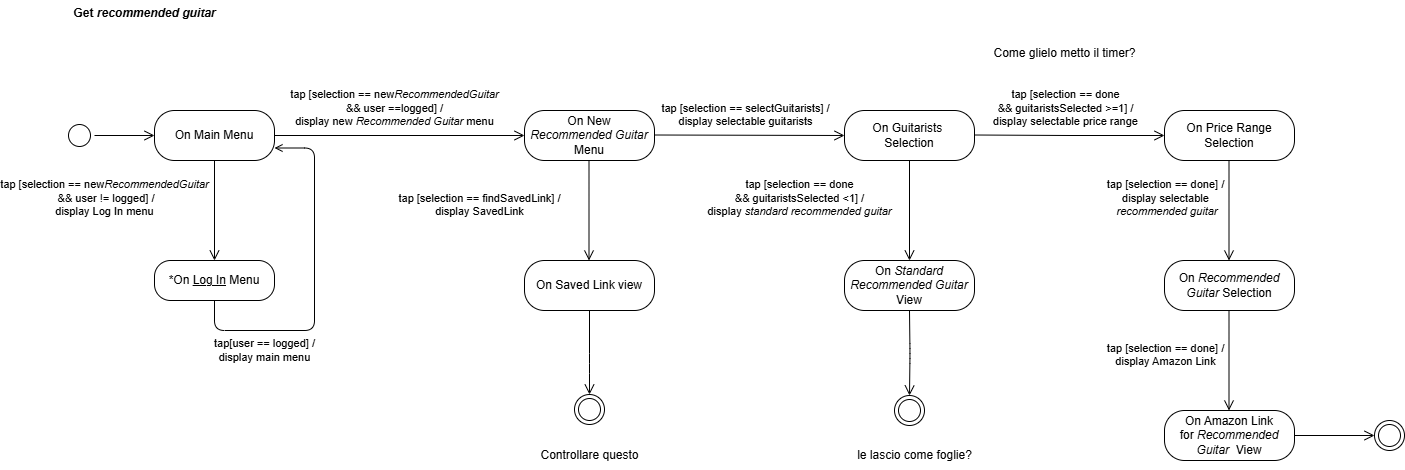

The diagram above was exported from draw.io. Its source (the exported page's mxGraphModel, read from the mxfile embedded in the PNG):
<mxGraphModel dx="1615" dy="539" grid="1" gridSize="10" guides="1" tooltips="1" connect="1" arrows="1" fold="1" page="1" pageScale="1" pageWidth="583" pageHeight="827" math="0" shadow="0">
  <root>
    <mxCell id="0" />
    <mxCell id="1" parent="0" />
    <mxCell id="vSaYXG2oglNtUZ5uGTQd-1" value="" style="ellipse;html=1;shape=startState;labelBackgroundColor=none;" parent="1" vertex="1">
      <mxGeometry x="30" y="140" width="30" height="30" as="geometry" />
    </mxCell>
    <mxCell id="vSaYXG2oglNtUZ5uGTQd-2" value="" style="edgeStyle=orthogonalEdgeStyle;html=1;verticalAlign=bottom;endArrow=open;endSize=8;rounded=0;entryX=0;entryY=0.5;entryDx=0;entryDy=0;labelBackgroundColor=none;fontColor=default;" parent="1" source="vSaYXG2oglNtUZ5uGTQd-1" target="vSaYXG2oglNtUZ5uGTQd-3" edge="1">
      <mxGeometry relative="1" as="geometry">
        <mxPoint x="120" y="165" as="targetPoint" />
      </mxGeometry>
    </mxCell>
    <mxCell id="vSaYXG2oglNtUZ5uGTQd-3" value="On Main Menu" style="rounded=1;whiteSpace=wrap;html=1;arcSize=40;labelBackgroundColor=none;" parent="1" vertex="1">
      <mxGeometry x="120" y="130" width="120" height="50" as="geometry" />
    </mxCell>
    <mxCell id="vSaYXG2oglNtUZ5uGTQd-4" value="tap [selection == new&lt;i&gt;RecommendedGuitar&lt;/i&gt;&lt;div&gt;&lt;i&gt;&amp;nbsp;&lt;/i&gt;&amp;amp;&amp;amp; user != logged] /&lt;/div&gt;&lt;div&gt;display Log In menu&lt;/div&gt;" style="edgeStyle=orthogonalEdgeStyle;html=1;verticalAlign=bottom;endArrow=open;endSize=8;rounded=1;labelBackgroundColor=none;fontColor=default;entryX=0.5;entryY=0;entryDx=0;entryDy=0;curved=0;" parent="1" source="vSaYXG2oglNtUZ5uGTQd-3" target="vSaYXG2oglNtUZ5uGTQd-5" edge="1">
      <mxGeometry x="0.2" y="-110" relative="1" as="geometry">
        <mxPoint x="180" y="240" as="targetPoint" />
        <mxPoint as="offset" />
      </mxGeometry>
    </mxCell>
    <mxCell id="vSaYXG2oglNtUZ5uGTQd-5" value="*On &lt;u&gt;Log In&lt;/u&gt; Menu" style="rounded=1;whiteSpace=wrap;html=1;arcSize=40;labelBackgroundColor=none;" parent="1" vertex="1">
      <mxGeometry x="120" y="280" width="120" height="40" as="geometry" />
    </mxCell>
    <mxCell id="vSaYXG2oglNtUZ5uGTQd-7" value="tap[user == logged] /&lt;div&gt;display main menu&lt;/div&gt;" style="edgeStyle=orthogonalEdgeStyle;rounded=1;orthogonalLoop=1;jettySize=auto;html=1;exitX=0.5;exitY=0;exitDx=0;exitDy=0;curved=0;endArrow=open;endFill=0;entryX=1;entryY=0.75;entryDx=0;entryDy=0;labelBackgroundColor=none;fontColor=default;" parent="1" target="vSaYXG2oglNtUZ5uGTQd-3" edge="1">
      <mxGeometry x="-0.5461" y="-20" relative="1" as="geometry">
        <Array as="points">
          <mxPoint x="180" y="350" />
          <mxPoint x="280" y="350" />
          <mxPoint x="280" y="168" />
        </Array>
        <mxPoint x="180" y="320" as="sourcePoint" />
        <mxPoint x="280" y="210" as="targetPoint" />
        <mxPoint as="offset" />
      </mxGeometry>
    </mxCell>
    <mxCell id="vSaYXG2oglNtUZ5uGTQd-8" value="On New&lt;div&gt;&lt;i&gt;Recommended Guitar&lt;/i&gt;&lt;/div&gt;&lt;div&gt;Menu&lt;/div&gt;" style="rounded=1;whiteSpace=wrap;html=1;arcSize=40;labelBackgroundColor=none;" parent="1" vertex="1">
      <mxGeometry x="490" y="130" width="130" height="50" as="geometry" />
    </mxCell>
    <mxCell id="vSaYXG2oglNtUZ5uGTQd-11" value="tap [selection == new&lt;i&gt;RecommendedGuitar&lt;/i&gt;&lt;div&gt;&amp;amp;&amp;amp; user ==logged] /&lt;/div&gt;&lt;div&gt;display new &lt;i&gt;Recommended Guitar &lt;/i&gt;menu&lt;/div&gt;" style="edgeStyle=orthogonalEdgeStyle;html=1;verticalAlign=bottom;endArrow=open;endSize=8;rounded=1;labelBackgroundColor=none;fontColor=default;entryX=0;entryY=0.5;entryDx=0;entryDy=0;curved=0;exitX=1;exitY=0.5;exitDx=0;exitDy=0;" parent="1" source="vSaYXG2oglNtUZ5uGTQd-3" target="vSaYXG2oglNtUZ5uGTQd-8" edge="1">
      <mxGeometry x="-0.04" y="5" relative="1" as="geometry">
        <mxPoint x="320" y="280" as="targetPoint" />
        <mxPoint x="290" y="160" as="sourcePoint" />
        <mxPoint as="offset" />
      </mxGeometry>
    </mxCell>
    <mxCell id="vSaYXG2oglNtUZ5uGTQd-12" value="tap [selection == findSavedLink] /&lt;div&gt;display SavedLink&lt;/div&gt;" style="edgeStyle=orthogonalEdgeStyle;html=1;verticalAlign=bottom;endArrow=open;endSize=8;rounded=1;labelBackgroundColor=none;fontColor=default;entryX=0.5;entryY=0;entryDx=0;entryDy=0;curved=0;" parent="1" edge="1">
      <mxGeometry x="0.2" y="-110" relative="1" as="geometry">
        <mxPoint x="554.5" y="280" as="targetPoint" />
        <mxPoint x="554.5" y="180" as="sourcePoint" />
        <mxPoint as="offset" />
      </mxGeometry>
    </mxCell>
    <mxCell id="vSaYXG2oglNtUZ5uGTQd-14" value="On Guitarists&amp;nbsp;&lt;div&gt;Selection&lt;/div&gt;" style="rounded=1;whiteSpace=wrap;html=1;arcSize=40;labelBackgroundColor=none;" parent="1" vertex="1">
      <mxGeometry x="810" y="130" width="130" height="50" as="geometry" />
    </mxCell>
    <mxCell id="vSaYXG2oglNtUZ5uGTQd-16" value="tap [selection == selectGuitarists] /&lt;div&gt;display selectable guitarists&lt;/div&gt;" style="edgeStyle=orthogonalEdgeStyle;html=1;verticalAlign=bottom;endArrow=open;endSize=8;rounded=1;labelBackgroundColor=none;fontColor=default;entryX=0;entryY=0.5;entryDx=0;entryDy=0;curved=0;exitX=1;exitY=0.5;exitDx=0;exitDy=0;" parent="1" target="vSaYXG2oglNtUZ5uGTQd-14" edge="1">
      <mxGeometry x="-0.04" y="5" relative="1" as="geometry">
        <mxPoint x="870" y="154.5" as="targetPoint" />
        <mxPoint x="620" y="154.5" as="sourcePoint" />
        <mxPoint as="offset" />
      </mxGeometry>
    </mxCell>
    <mxCell id="vSaYXG2oglNtUZ5uGTQd-18" value="tap [selection == done&lt;div&gt;&amp;amp;&amp;amp; guitaristsSelected &amp;gt;=1] /&lt;/div&gt;&lt;div&gt;display selectable price range&lt;/div&gt;" style="edgeStyle=orthogonalEdgeStyle;html=1;verticalAlign=bottom;endArrow=open;endSize=8;rounded=1;labelBackgroundColor=none;fontColor=default;entryX=0;entryY=0.5;entryDx=0;entryDy=0;curved=0;exitX=1;exitY=0.5;exitDx=0;exitDy=0;" parent="1" edge="1">
      <mxGeometry x="-0.04" y="5" relative="1" as="geometry">
        <mxPoint x="1130" y="155" as="targetPoint" />
        <mxPoint x="940" y="154.5" as="sourcePoint" />
        <mxPoint as="offset" />
      </mxGeometry>
    </mxCell>
    <mxCell id="vSaYXG2oglNtUZ5uGTQd-19" value="On Price Range&lt;div&gt;Selection&lt;/div&gt;" style="rounded=1;whiteSpace=wrap;html=1;arcSize=40;labelBackgroundColor=none;" parent="1" vertex="1">
      <mxGeometry x="1130" y="130" width="130" height="50" as="geometry" />
    </mxCell>
    <mxCell id="vSaYXG2oglNtUZ5uGTQd-20" value="tap [selection == done&lt;div&gt;&amp;amp;&amp;amp; guitaristsSelected &amp;lt;1] /&lt;/div&gt;&lt;div&gt;display &lt;i&gt;standard recommended guitar&lt;/i&gt;&lt;/div&gt;" style="edgeStyle=orthogonalEdgeStyle;html=1;verticalAlign=bottom;endArrow=open;endSize=8;rounded=1;labelBackgroundColor=none;fontColor=default;entryX=0.5;entryY=0;entryDx=0;entryDy=0;curved=0;" parent="1" edge="1">
      <mxGeometry x="0.2" y="-110" relative="1" as="geometry">
        <mxPoint x="875" y="280" as="targetPoint" />
        <mxPoint x="875" y="180" as="sourcePoint" />
        <mxPoint as="offset" />
      </mxGeometry>
    </mxCell>
    <mxCell id="vSaYXG2oglNtUZ5uGTQd-21" value="On &lt;i&gt;Standard Recommended Guitar&lt;/i&gt;&lt;div&gt;View&lt;/div&gt;" style="rounded=1;whiteSpace=wrap;html=1;arcSize=40;labelBackgroundColor=none;" parent="1" vertex="1">
      <mxGeometry x="810" y="280" width="130" height="50" as="geometry" />
    </mxCell>
    <mxCell id="vSaYXG2oglNtUZ5uGTQd-22" value="tap [selection == done&lt;span style=&quot;background-color: initial;&quot;&gt;] /&lt;/span&gt;&lt;div&gt;display selectable&lt;/div&gt;&lt;div&gt;&lt;i&gt;&amp;nbsp;recommended guitar&lt;/i&gt;&lt;/div&gt;" style="edgeStyle=orthogonalEdgeStyle;html=1;verticalAlign=bottom;endArrow=open;endSize=8;rounded=1;labelBackgroundColor=none;fontColor=default;entryX=0.5;entryY=0;entryDx=0;entryDy=0;curved=0;" parent="1" edge="1">
      <mxGeometry x="0.2" y="-64" relative="1" as="geometry">
        <mxPoint x="1194.5" y="280" as="targetPoint" />
        <mxPoint x="1194.5" y="180" as="sourcePoint" />
        <mxPoint as="offset" />
      </mxGeometry>
    </mxCell>
    <mxCell id="vSaYXG2oglNtUZ5uGTQd-23" value="On &lt;i&gt;Recommended Guitar &lt;/i&gt;Selection" style="rounded=1;whiteSpace=wrap;html=1;arcSize=40;labelBackgroundColor=none;" parent="1" vertex="1">
      <mxGeometry x="1130" y="280" width="130" height="50" as="geometry" />
    </mxCell>
    <mxCell id="vSaYXG2oglNtUZ5uGTQd-24" value="tap [selection == done] /&lt;div&gt;display Amazon Link&lt;/div&gt;" style="edgeStyle=orthogonalEdgeStyle;html=1;verticalAlign=bottom;endArrow=open;endSize=8;rounded=1;labelBackgroundColor=none;fontColor=default;entryX=0.5;entryY=0;entryDx=0;entryDy=0;curved=0;" parent="1" edge="1">
      <mxGeometry x="0.2" y="-64" relative="1" as="geometry">
        <mxPoint x="1194.5" y="430" as="targetPoint" />
        <mxPoint x="1194.5" y="330" as="sourcePoint" />
        <mxPoint as="offset" />
      </mxGeometry>
    </mxCell>
    <mxCell id="vSaYXG2oglNtUZ5uGTQd-25" value="On Amazon Link for&amp;nbsp;&lt;i&gt;Recommended Guitar&amp;nbsp; &lt;/i&gt;View" style="rounded=1;whiteSpace=wrap;html=1;arcSize=40;labelBackgroundColor=none;" parent="1" vertex="1">
      <mxGeometry x="1130" y="430" width="130" height="50" as="geometry" />
    </mxCell>
    <mxCell id="vSaYXG2oglNtUZ5uGTQd-26" value="" style="ellipse;html=1;shape=endState;labelBackgroundColor=none;" parent="1" vertex="1">
      <mxGeometry x="1340" y="440" width="30" height="30" as="geometry" />
    </mxCell>
    <mxCell id="vSaYXG2oglNtUZ5uGTQd-27" value="" style="edgeStyle=orthogonalEdgeStyle;html=1;verticalAlign=bottom;endArrow=open;endSize=8;rounded=1;labelBackgroundColor=none;fontColor=default;entryX=0;entryY=0.5;entryDx=0;entryDy=0;curved=0;exitX=1;exitY=0.5;exitDx=0;exitDy=0;" parent="1" source="vSaYXG2oglNtUZ5uGTQd-25" target="vSaYXG2oglNtUZ5uGTQd-26" edge="1">
      <mxGeometry x="0.2" y="-64" relative="1" as="geometry">
        <mxPoint x="1204.5" y="440" as="targetPoint" />
        <mxPoint x="1204.5" y="340" as="sourcePoint" />
        <mxPoint as="offset" />
      </mxGeometry>
    </mxCell>
    <mxCell id="vSaYXG2oglNtUZ5uGTQd-28" value="" style="edgeStyle=orthogonalEdgeStyle;html=1;verticalAlign=bottom;endArrow=open;endSize=8;rounded=1;labelBackgroundColor=none;fontColor=default;entryX=0.5;entryY=0;entryDx=0;entryDy=0;curved=0;" parent="1" target="vSaYXG2oglNtUZ5uGTQd-29" edge="1">
      <mxGeometry x="0.2" y="-110" relative="1" as="geometry">
        <mxPoint x="875" y="430" as="targetPoint" />
        <mxPoint x="875" y="330" as="sourcePoint" />
        <mxPoint as="offset" />
      </mxGeometry>
    </mxCell>
    <mxCell id="vSaYXG2oglNtUZ5uGTQd-29" value="" style="ellipse;html=1;shape=endState;labelBackgroundColor=none;" parent="1" vertex="1">
      <mxGeometry x="860" y="415" width="30" height="30" as="geometry" />
    </mxCell>
    <mxCell id="vSaYXG2oglNtUZ5uGTQd-30" value="Controllare questo" style="text;html=1;align=center;verticalAlign=middle;resizable=0;points=[];autosize=1;strokeColor=none;fillColor=none;" parent="1" vertex="1">
      <mxGeometry x="495" y="460" width="120" height="30" as="geometry" />
    </mxCell>
    <mxCell id="vSaYXG2oglNtUZ5uGTQd-31" value="Come glielo metto il timer?" style="text;html=1;align=center;verticalAlign=middle;resizable=0;points=[];autosize=1;strokeColor=none;fillColor=none;" parent="1" vertex="1">
      <mxGeometry x="945" y="58" width="170" height="30" as="geometry" />
    </mxCell>
    <mxCell id="vSaYXG2oglNtUZ5uGTQd-32" value="Get &lt;i&gt;recommended guitar&lt;/i&gt;" style="text;align=center;fontStyle=1;verticalAlign=middle;spacingLeft=3;spacingRight=3;strokeColor=none;rotatable=0;points=[[0,0.5],[1,0.5]];portConstraint=eastwest;html=1;" parent="1" vertex="1">
      <mxGeometry x="70" y="20" width="80" height="26" as="geometry" />
    </mxCell>
    <mxCell id="vSaYXG2oglNtUZ5uGTQd-33" style="edgeStyle=orthogonalEdgeStyle;rounded=0;orthogonalLoop=1;jettySize=auto;html=1;exitX=0.5;exitY=1;exitDx=0;exitDy=0;" parent="1" source="vSaYXG2oglNtUZ5uGTQd-8" target="vSaYXG2oglNtUZ5uGTQd-8" edge="1">
      <mxGeometry relative="1" as="geometry" />
    </mxCell>
    <mxCell id="vSaYXG2oglNtUZ5uGTQd-34" value="On Saved Link view" style="rounded=1;whiteSpace=wrap;html=1;arcSize=40;labelBackgroundColor=none;" parent="1" vertex="1">
      <mxGeometry x="490" y="280" width="130" height="50" as="geometry" />
    </mxCell>
    <mxCell id="vSaYXG2oglNtUZ5uGTQd-35" value="" style="edgeStyle=orthogonalEdgeStyle;html=1;verticalAlign=bottom;endArrow=open;endSize=8;rounded=1;labelBackgroundColor=none;fontColor=default;entryX=0.5;entryY=0;entryDx=0;entryDy=0;curved=0;exitX=0.5;exitY=1;exitDx=0;exitDy=0;" parent="1" source="vSaYXG2oglNtUZ5uGTQd-34" target="vSaYXG2oglNtUZ5uGTQd-36" edge="1">
      <mxGeometry x="0.2" y="-110" relative="1" as="geometry">
        <mxPoint x="885" y="440" as="targetPoint" />
        <mxPoint x="885" y="340" as="sourcePoint" />
        <mxPoint as="offset" />
        <Array as="points">
          <mxPoint x="555" y="383" />
          <mxPoint x="555" y="383" />
        </Array>
      </mxGeometry>
    </mxCell>
    <mxCell id="vSaYXG2oglNtUZ5uGTQd-36" value="" style="ellipse;html=1;shape=endState;labelBackgroundColor=none;" parent="1" vertex="1">
      <mxGeometry x="540" y="414" width="30" height="30" as="geometry" />
    </mxCell>
    <mxCell id="u7AXc99Jk19EbBb7ESok-1" value="le lascio come foglie?" style="text;html=1;align=center;verticalAlign=middle;resizable=0;points=[];autosize=1;strokeColor=none;fillColor=none;" vertex="1" parent="1">
      <mxGeometry x="810" y="460" width="140" height="30" as="geometry" />
    </mxCell>
  </root>
</mxGraphModel>